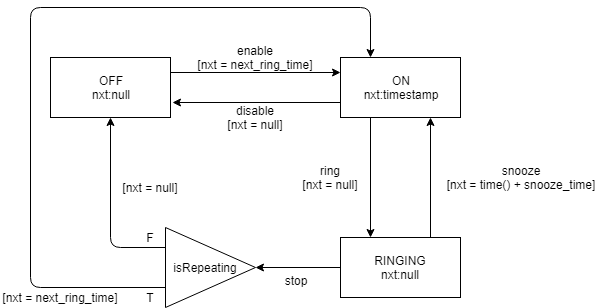

The diagram above was exported from draw.io. Its source (the exported page's mxGraphModel, read from the mxfile embedded in the PNG):
<mxGraphModel dx="2034" dy="1075" grid="1" gridSize="10" guides="1" tooltips="1" connect="1" arrows="1" fold="1" page="1" pageScale="1" pageWidth="827" pageHeight="1169" math="0" shadow="0">
  <root>
    <mxCell id="0" />
    <mxCell id="1" parent="0" />
    <mxCell id="sAS2qJOH7JIrmk14LFzA-1" value="OFF&lt;br&gt;nxt:null&lt;br&gt;" style="rounded=0;whiteSpace=wrap;html=1;" vertex="1" parent="1">
      <mxGeometry x="100" y="230" width="120" height="60" as="geometry" />
    </mxCell>
    <mxCell id="sAS2qJOH7JIrmk14LFzA-2" value="ON&lt;br&gt;nxt:timestamp&lt;br&gt;" style="rounded=0;whiteSpace=wrap;html=1;" vertex="1" parent="1">
      <mxGeometry x="390" y="230" width="120" height="60" as="geometry" />
    </mxCell>
    <mxCell id="sAS2qJOH7JIrmk14LFzA-3" value="RINGING&lt;br&gt;nxt:null&lt;br&gt;" style="rounded=0;whiteSpace=wrap;html=1;" vertex="1" parent="1">
      <mxGeometry x="390" y="410" width="120" height="60" as="geometry" />
    </mxCell>
    <mxCell id="sAS2qJOH7JIrmk14LFzA-4" value="" style="endArrow=classic;html=1;exitX=0.25;exitY=1;exitDx=0;exitDy=0;entryX=0.25;entryY=0;entryDx=0;entryDy=0;" edge="1" parent="1" source="sAS2qJOH7JIrmk14LFzA-2" target="sAS2qJOH7JIrmk14LFzA-3">
      <mxGeometry width="50" height="50" relative="1" as="geometry">
        <mxPoint x="130" y="540" as="sourcePoint" />
        <mxPoint x="180" y="490" as="targetPoint" />
      </mxGeometry>
    </mxCell>
    <mxCell id="sAS2qJOH7JIrmk14LFzA-5" value="ring&lt;br&gt;[nxt = null]&lt;br&gt;" style="text;html=1;strokeColor=none;fillColor=none;align=center;verticalAlign=middle;whiteSpace=wrap;rounded=0;" vertex="1" parent="1">
      <mxGeometry x="340" y="340" width="80" height="20" as="geometry" />
    </mxCell>
    <mxCell id="sAS2qJOH7JIrmk14LFzA-6" value="snooze&lt;br&gt;[nxt = time() + snooze_time]&lt;br&gt;" style="text;html=1;strokeColor=none;fillColor=none;align=center;verticalAlign=middle;whiteSpace=wrap;rounded=0;" vertex="1" parent="1">
      <mxGeometry x="480" y="340" width="180" height="20" as="geometry" />
    </mxCell>
    <mxCell id="sAS2qJOH7JIrmk14LFzA-7" value="" style="endArrow=classic;html=1;entryX=0.75;entryY=1;entryDx=0;entryDy=0;exitX=0.75;exitY=0;exitDx=0;exitDy=0;" edge="1" parent="1" source="sAS2qJOH7JIrmk14LFzA-3" target="sAS2qJOH7JIrmk14LFzA-2">
      <mxGeometry width="50" height="50" relative="1" as="geometry">
        <mxPoint x="130" y="540" as="sourcePoint" />
        <mxPoint x="180" y="490" as="targetPoint" />
      </mxGeometry>
    </mxCell>
    <mxCell id="sAS2qJOH7JIrmk14LFzA-8" value="enable&lt;br&gt;[nxt = next_ring_time]&lt;br&gt;" style="text;html=1;strokeColor=none;fillColor=none;align=center;verticalAlign=middle;whiteSpace=wrap;rounded=0;" vertex="1" parent="1">
      <mxGeometry x="230" y="220" width="150" height="20" as="geometry" />
    </mxCell>
    <mxCell id="sAS2qJOH7JIrmk14LFzA-12" value="" style="endArrow=classic;html=1;entryX=0;entryY=0.25;entryDx=0;entryDy=0;exitX=1;exitY=0.25;exitDx=0;exitDy=0;" edge="1" parent="1" source="sAS2qJOH7JIrmk14LFzA-1" target="sAS2qJOH7JIrmk14LFzA-2">
      <mxGeometry width="50" height="50" relative="1" as="geometry">
        <mxPoint x="120" y="660" as="sourcePoint" />
        <mxPoint x="310" y="330" as="targetPoint" />
      </mxGeometry>
    </mxCell>
    <mxCell id="sAS2qJOH7JIrmk14LFzA-14" value="" style="endArrow=classic;html=1;exitX=0;exitY=0.75;exitDx=0;exitDy=0;" edge="1" parent="1" source="sAS2qJOH7JIrmk14LFzA-2">
      <mxGeometry width="50" height="50" relative="1" as="geometry">
        <mxPoint x="100" y="540" as="sourcePoint" />
        <mxPoint x="222" y="275" as="targetPoint" />
      </mxGeometry>
    </mxCell>
    <mxCell id="sAS2qJOH7JIrmk14LFzA-15" value="disable&lt;br&gt;[nxt = null]&lt;br&gt;" style="text;html=1;strokeColor=none;fillColor=none;align=center;verticalAlign=middle;whiteSpace=wrap;rounded=0;" vertex="1" parent="1">
      <mxGeometry x="230" y="280" width="150" height="20" as="geometry" />
    </mxCell>
    <mxCell id="sAS2qJOH7JIrmk14LFzA-16" value="isRepeating&amp;nbsp; &amp;nbsp;&lt;br&gt;" style="triangle;whiteSpace=wrap;html=1;" vertex="1" parent="1">
      <mxGeometry x="215" y="400" width="90" height="80" as="geometry" />
    </mxCell>
    <mxCell id="sAS2qJOH7JIrmk14LFzA-17" value="" style="endArrow=classic;html=1;entryX=1;entryY=0.5;entryDx=0;entryDy=0;" edge="1" parent="1" source="sAS2qJOH7JIrmk14LFzA-3" target="sAS2qJOH7JIrmk14LFzA-16">
      <mxGeometry width="50" height="50" relative="1" as="geometry">
        <mxPoint x="100" y="550" as="sourcePoint" />
        <mxPoint x="150" y="500" as="targetPoint" />
      </mxGeometry>
    </mxCell>
    <mxCell id="sAS2qJOH7JIrmk14LFzA-18" value="" style="endArrow=classic;html=1;exitX=0;exitY=0.25;exitDx=0;exitDy=0;entryX=0.5;entryY=1;entryDx=0;entryDy=0;" edge="1" parent="1" source="sAS2qJOH7JIrmk14LFzA-16" target="sAS2qJOH7JIrmk14LFzA-1">
      <mxGeometry width="50" height="50" relative="1" as="geometry">
        <mxPoint x="100" y="550" as="sourcePoint" />
        <mxPoint x="150" y="500" as="targetPoint" />
        <Array as="points">
          <mxPoint x="160" y="420" />
        </Array>
      </mxGeometry>
    </mxCell>
    <mxCell id="sAS2qJOH7JIrmk14LFzA-19" value="[nxt = null]&lt;br&gt;" style="text;html=1;strokeColor=none;fillColor=none;align=center;verticalAlign=middle;whiteSpace=wrap;rounded=0;" vertex="1" parent="1">
      <mxGeometry x="160" y="350" width="80" height="20" as="geometry" />
    </mxCell>
    <mxCell id="sAS2qJOH7JIrmk14LFzA-20" value="stop&lt;br&gt;&lt;br&gt;" style="text;html=1;strokeColor=none;fillColor=none;align=center;verticalAlign=middle;whiteSpace=wrap;rounded=0;" vertex="1" parent="1">
      <mxGeometry x="270" y="450" width="150" height="20" as="geometry" />
    </mxCell>
    <mxCell id="sAS2qJOH7JIrmk14LFzA-21" value="" style="endArrow=classic;html=1;entryX=0.25;entryY=0;entryDx=0;entryDy=0;exitX=0;exitY=0.75;exitDx=0;exitDy=0;" edge="1" parent="1" source="sAS2qJOH7JIrmk14LFzA-16" target="sAS2qJOH7JIrmk14LFzA-2">
      <mxGeometry width="50" height="50" relative="1" as="geometry">
        <mxPoint x="100" y="550" as="sourcePoint" />
        <mxPoint x="150" y="500" as="targetPoint" />
        <Array as="points">
          <mxPoint x="80" y="460" />
          <mxPoint x="80" y="180" />
          <mxPoint x="420" y="180" />
        </Array>
      </mxGeometry>
    </mxCell>
    <mxCell id="sAS2qJOH7JIrmk14LFzA-22" value="[nxt = next_ring_time]&lt;br&gt;" style="text;html=1;strokeColor=none;fillColor=none;align=center;verticalAlign=middle;whiteSpace=wrap;rounded=0;" vertex="1" parent="1">
      <mxGeometry x="50" y="460" width="120" height="20" as="geometry" />
    </mxCell>
    <mxCell id="sAS2qJOH7JIrmk14LFzA-23" value="T" style="text;html=1;strokeColor=none;fillColor=none;align=center;verticalAlign=middle;whiteSpace=wrap;rounded=0;" vertex="1" parent="1">
      <mxGeometry x="190" y="460" width="20" height="20" as="geometry" />
    </mxCell>
    <mxCell id="sAS2qJOH7JIrmk14LFzA-24" value="F" style="text;html=1;strokeColor=none;fillColor=none;align=center;verticalAlign=middle;whiteSpace=wrap;rounded=0;" vertex="1" parent="1">
      <mxGeometry x="190" y="400" width="20" height="20" as="geometry" />
    </mxCell>
  </root>
</mxGraphModel>